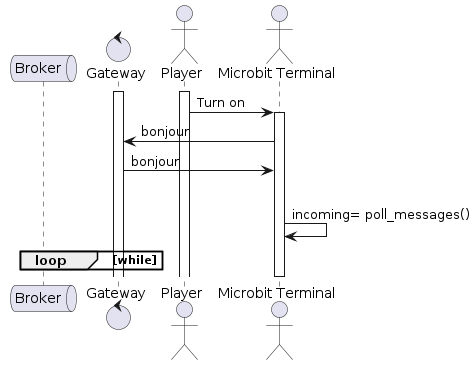

The diagram above was rendered by PlantUML. Its source (embedded in the PNG):
@startuml Microbit Client

queue "Broker" as broker
control "Gateway" as gateway
actor "Player" as player
actor "Microbit Terminal" as microbit

activate player
activate gateway

player -> microbit : Turn on

activate microbit

microbit -> gateway : bonjour
gateway -> microbit : bonjour

loop For ever
  microbit -> microbit : incoming= poll_messages()
  loop while 
end

deactivate microbit

@enduml